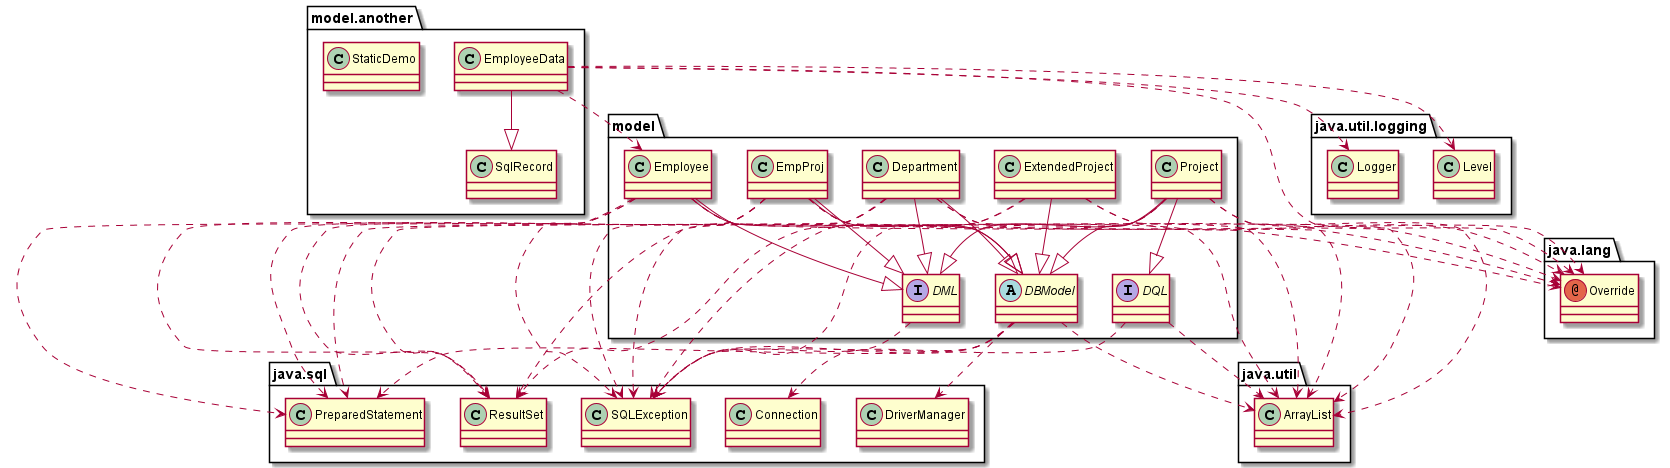

The diagram above was rendered by PlantUML. Its source (embedded in the PNG):
@startuml
abstract class model.DBModel
annotation java.lang.Override
class java.sql.Connection
class java.sql.DriverManager
class java.sql.PreparedStatement
class java.sql.ResultSet
class java.sql.SQLException
class java.util.ArrayList
class java.util.logging.Level
class java.util.logging.Logger
class model.Department
class model.EmpProj
class model.Employee
class model.ExtendedProject
class model.Project
class model.another.EmployeeData
class model.another.SqlRecord
class model.another.StaticDemo
interface model.DML
interface model.DQL
model.DBModel ..> java.sql.Connection
model.DBModel ..> java.sql.DriverManager
model.DBModel ..> java.sql.PreparedStatement
model.DBModel ..> java.sql.SQLException
model.DBModel ..> java.util.ArrayList
model.Department --|> model.DBModel
model.Department ..> java.lang.Override
model.Department ..> java.sql.PreparedStatement
model.Department ..> java.sql.ResultSet
model.Department ..> java.sql.SQLException
model.Department ..> java.util.ArrayList
model.Department --|> model.DML
model.EmpProj --|> model.DBModel
model.EmpProj ..> java.lang.Override
model.EmpProj ..> java.sql.PreparedStatement
model.EmpProj ..> java.sql.ResultSet
model.EmpProj ..> java.sql.SQLException
model.EmpProj ..> java.util.ArrayList
model.EmpProj --|> model.DML
model.Employee --|> model.DBModel
model.Employee ..> java.lang.Override
model.Employee ..> java.sql.PreparedStatement
model.Employee ..> java.sql.ResultSet
model.Employee ..> java.sql.SQLException
model.Employee ..> java.util.ArrayList
model.Employee --|> model.DML
model.ExtendedProject --|> model.DBModel
model.ExtendedProject ..> java.lang.Override
model.ExtendedProject ..> java.sql.ResultSet
model.ExtendedProject ..> java.sql.SQLException
model.ExtendedProject ..> java.util.ArrayList
model.Project --|> model.DBModel
model.Project ..> java.lang.Override
model.Project ..> java.sql.ResultSet
model.Project ..> java.sql.SQLException
model.Project ..> java.util.ArrayList
model.Project --|> model.DML
model.Project --|> model.DQL
model.another.EmployeeData ..> java.lang.Override
model.another.EmployeeData ..> java.util.logging.Level
model.another.EmployeeData ..> java.util.logging.Logger
model.another.EmployeeData ..> model.Employee
model.another.EmployeeData --|> model.another.SqlRecord
model.DML ..> java.sql.SQLException
model.DQL ..> java.sql.SQLException
model.DQL ..> java.util.ArrayList
@enduml